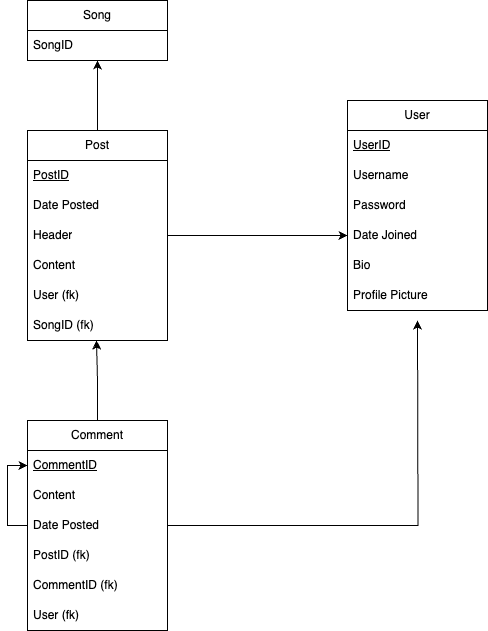

The diagram above was exported from draw.io. Its source (the exported page's mxGraphModel, read from the mxfile embedded in the PNG):
<mxGraphModel dx="1068" dy="678" grid="1" gridSize="10" guides="1" tooltips="1" connect="1" arrows="1" fold="1" page="1" pageScale="1" pageWidth="850" pageHeight="1100" math="0" shadow="0">
  <root>
    <mxCell id="0" />
    <mxCell id="1" parent="0" />
    <mxCell id="xILhRiLulKTSgAwBUvCi-1" value="Song" style="swimlane;fontStyle=0;childLayout=stackLayout;horizontal=1;startSize=30;horizontalStack=0;resizeParent=1;resizeParentMax=0;resizeLast=0;collapsible=1;marginBottom=0;whiteSpace=wrap;html=1;" vertex="1" parent="1">
      <mxGeometry x="330" y="30" width="140" height="60" as="geometry" />
    </mxCell>
    <mxCell id="xILhRiLulKTSgAwBUvCi-2" value="SongID" style="text;strokeColor=none;fillColor=none;align=left;verticalAlign=middle;spacingLeft=4;spacingRight=4;overflow=hidden;points=[[0,0.5],[1,0.5]];portConstraint=eastwest;rotatable=0;whiteSpace=wrap;html=1;" vertex="1" parent="xILhRiLulKTSgAwBUvCi-1">
      <mxGeometry y="30" width="140" height="30" as="geometry" />
    </mxCell>
    <mxCell id="xILhRiLulKTSgAwBUvCi-5" value="Post" style="swimlane;fontStyle=0;childLayout=stackLayout;horizontal=1;startSize=30;horizontalStack=0;resizeParent=1;resizeParentMax=0;resizeLast=0;collapsible=1;marginBottom=0;whiteSpace=wrap;html=1;" vertex="1" parent="1">
      <mxGeometry x="330" y="160" width="140" height="210" as="geometry" />
    </mxCell>
    <mxCell id="xILhRiLulKTSgAwBUvCi-6" value="&lt;u&gt;PostID&lt;/u&gt;" style="text;strokeColor=none;fillColor=none;align=left;verticalAlign=middle;spacingLeft=4;spacingRight=4;overflow=hidden;points=[[0,0.5],[1,0.5]];portConstraint=eastwest;rotatable=0;whiteSpace=wrap;html=1;" vertex="1" parent="xILhRiLulKTSgAwBUvCi-5">
      <mxGeometry y="30" width="140" height="30" as="geometry" />
    </mxCell>
    <mxCell id="xILhRiLulKTSgAwBUvCi-7" value="Date Posted" style="text;strokeColor=none;fillColor=none;align=left;verticalAlign=middle;spacingLeft=4;spacingRight=4;overflow=hidden;points=[[0,0.5],[1,0.5]];portConstraint=eastwest;rotatable=0;whiteSpace=wrap;html=1;" vertex="1" parent="xILhRiLulKTSgAwBUvCi-5">
      <mxGeometry y="60" width="140" height="30" as="geometry" />
    </mxCell>
    <mxCell id="xILhRiLulKTSgAwBUvCi-18" value="Header" style="text;strokeColor=none;fillColor=none;align=left;verticalAlign=middle;spacingLeft=4;spacingRight=4;overflow=hidden;points=[[0,0.5],[1,0.5]];portConstraint=eastwest;rotatable=0;whiteSpace=wrap;html=1;" vertex="1" parent="xILhRiLulKTSgAwBUvCi-5">
      <mxGeometry y="90" width="140" height="30" as="geometry" />
    </mxCell>
    <mxCell id="xILhRiLulKTSgAwBUvCi-17" value="Content" style="text;strokeColor=none;fillColor=none;align=left;verticalAlign=middle;spacingLeft=4;spacingRight=4;overflow=hidden;points=[[0,0.5],[1,0.5]];portConstraint=eastwest;rotatable=0;whiteSpace=wrap;html=1;" vertex="1" parent="xILhRiLulKTSgAwBUvCi-5">
      <mxGeometry y="120" width="140" height="30" as="geometry" />
    </mxCell>
    <mxCell id="xILhRiLulKTSgAwBUvCi-12" value="User (fk)" style="text;strokeColor=none;fillColor=none;align=left;verticalAlign=middle;spacingLeft=4;spacingRight=4;overflow=hidden;points=[[0,0.5],[1,0.5]];portConstraint=eastwest;rotatable=0;whiteSpace=wrap;html=1;" vertex="1" parent="xILhRiLulKTSgAwBUvCi-5">
      <mxGeometry y="150" width="140" height="30" as="geometry" />
    </mxCell>
    <mxCell id="xILhRiLulKTSgAwBUvCi-9" value="SongID (fk)" style="text;strokeColor=none;fillColor=none;align=left;verticalAlign=middle;spacingLeft=4;spacingRight=4;overflow=hidden;points=[[0,0.5],[1,0.5]];portConstraint=eastwest;rotatable=0;whiteSpace=wrap;html=1;" vertex="1" parent="xILhRiLulKTSgAwBUvCi-5">
      <mxGeometry y="180" width="140" height="30" as="geometry" />
    </mxCell>
    <mxCell id="xILhRiLulKTSgAwBUvCi-13" value="Comment" style="swimlane;fontStyle=0;childLayout=stackLayout;horizontal=1;startSize=30;horizontalStack=0;resizeParent=1;resizeParentMax=0;resizeLast=0;collapsible=1;marginBottom=0;whiteSpace=wrap;html=1;" vertex="1" parent="1">
      <mxGeometry x="330" y="450" width="140" height="210" as="geometry" />
    </mxCell>
    <mxCell id="xILhRiLulKTSgAwBUvCi-14" value="&lt;u&gt;CommentID&lt;/u&gt;" style="text;strokeColor=none;fillColor=none;align=left;verticalAlign=middle;spacingLeft=4;spacingRight=4;overflow=hidden;points=[[0,0.5],[1,0.5]];portConstraint=eastwest;rotatable=0;whiteSpace=wrap;html=1;" vertex="1" parent="xILhRiLulKTSgAwBUvCi-13">
      <mxGeometry y="30" width="140" height="30" as="geometry" />
    </mxCell>
    <mxCell id="xILhRiLulKTSgAwBUvCi-15" value="Content" style="text;strokeColor=none;fillColor=none;align=left;verticalAlign=middle;spacingLeft=4;spacingRight=4;overflow=hidden;points=[[0,0.5],[1,0.5]];portConstraint=eastwest;rotatable=0;whiteSpace=wrap;html=1;" vertex="1" parent="xILhRiLulKTSgAwBUvCi-13">
      <mxGeometry y="60" width="140" height="30" as="geometry" />
    </mxCell>
    <mxCell id="xILhRiLulKTSgAwBUvCi-35" style="edgeStyle=orthogonalEdgeStyle;rounded=0;orthogonalLoop=1;jettySize=auto;html=1;exitX=1;exitY=0.5;exitDx=0;exitDy=0;" edge="1" parent="xILhRiLulKTSgAwBUvCi-13" source="xILhRiLulKTSgAwBUvCi-19">
      <mxGeometry relative="1" as="geometry">
        <mxPoint x="390" y="-100" as="targetPoint" />
      </mxGeometry>
    </mxCell>
    <mxCell id="xILhRiLulKTSgAwBUvCi-36" style="edgeStyle=orthogonalEdgeStyle;rounded=0;orthogonalLoop=1;jettySize=auto;html=1;exitX=0;exitY=0.5;exitDx=0;exitDy=0;entryX=0;entryY=0.5;entryDx=0;entryDy=0;" edge="1" parent="xILhRiLulKTSgAwBUvCi-13" source="xILhRiLulKTSgAwBUvCi-19" target="xILhRiLulKTSgAwBUvCi-14">
      <mxGeometry relative="1" as="geometry" />
    </mxCell>
    <mxCell id="xILhRiLulKTSgAwBUvCi-19" value="Date Posted" style="text;strokeColor=none;fillColor=none;align=left;verticalAlign=middle;spacingLeft=4;spacingRight=4;overflow=hidden;points=[[0,0.5],[1,0.5]];portConstraint=eastwest;rotatable=0;whiteSpace=wrap;html=1;" vertex="1" parent="xILhRiLulKTSgAwBUvCi-13">
      <mxGeometry y="90" width="140" height="30" as="geometry" />
    </mxCell>
    <mxCell id="xILhRiLulKTSgAwBUvCi-16" value="PostID (fk)" style="text;strokeColor=none;fillColor=none;align=left;verticalAlign=middle;spacingLeft=4;spacingRight=4;overflow=hidden;points=[[0,0.5],[1,0.5]];portConstraint=eastwest;rotatable=0;whiteSpace=wrap;html=1;" vertex="1" parent="xILhRiLulKTSgAwBUvCi-13">
      <mxGeometry y="120" width="140" height="30" as="geometry" />
    </mxCell>
    <mxCell id="xILhRiLulKTSgAwBUvCi-21" value="CommentID (fk)" style="text;strokeColor=none;fillColor=none;align=left;verticalAlign=middle;spacingLeft=4;spacingRight=4;overflow=hidden;points=[[0,0.5],[1,0.5]];portConstraint=eastwest;rotatable=0;whiteSpace=wrap;html=1;" vertex="1" parent="xILhRiLulKTSgAwBUvCi-13">
      <mxGeometry y="150" width="140" height="30" as="geometry" />
    </mxCell>
    <mxCell id="xILhRiLulKTSgAwBUvCi-26" value="User (fk)" style="text;strokeColor=none;fillColor=none;align=left;verticalAlign=middle;spacingLeft=4;spacingRight=4;overflow=hidden;points=[[0,0.5],[1,0.5]];portConstraint=eastwest;rotatable=0;whiteSpace=wrap;html=1;" vertex="1" parent="xILhRiLulKTSgAwBUvCi-13">
      <mxGeometry y="180" width="140" height="30" as="geometry" />
    </mxCell>
    <mxCell id="xILhRiLulKTSgAwBUvCi-22" value="User" style="swimlane;fontStyle=0;childLayout=stackLayout;horizontal=1;startSize=30;horizontalStack=0;resizeParent=1;resizeParentMax=0;resizeLast=0;collapsible=1;marginBottom=0;whiteSpace=wrap;html=1;" vertex="1" parent="1">
      <mxGeometry x="650" y="130" width="140" height="210" as="geometry" />
    </mxCell>
    <mxCell id="xILhRiLulKTSgAwBUvCi-27" value="&lt;u&gt;UserID&lt;/u&gt;" style="text;strokeColor=none;fillColor=none;align=left;verticalAlign=middle;spacingLeft=4;spacingRight=4;overflow=hidden;points=[[0,0.5],[1,0.5]];portConstraint=eastwest;rotatable=0;whiteSpace=wrap;html=1;" vertex="1" parent="xILhRiLulKTSgAwBUvCi-22">
      <mxGeometry y="30" width="140" height="30" as="geometry" />
    </mxCell>
    <mxCell id="xILhRiLulKTSgAwBUvCi-24" value="Username" style="text;strokeColor=none;fillColor=none;align=left;verticalAlign=middle;spacingLeft=4;spacingRight=4;overflow=hidden;points=[[0,0.5],[1,0.5]];portConstraint=eastwest;rotatable=0;whiteSpace=wrap;html=1;" vertex="1" parent="xILhRiLulKTSgAwBUvCi-22">
      <mxGeometry y="60" width="140" height="30" as="geometry" />
    </mxCell>
    <mxCell id="xILhRiLulKTSgAwBUvCi-25" value="Password" style="text;strokeColor=none;fillColor=none;align=left;verticalAlign=middle;spacingLeft=4;spacingRight=4;overflow=hidden;points=[[0,0.5],[1,0.5]];portConstraint=eastwest;rotatable=0;whiteSpace=wrap;html=1;" vertex="1" parent="xILhRiLulKTSgAwBUvCi-22">
      <mxGeometry y="90" width="140" height="30" as="geometry" />
    </mxCell>
    <mxCell id="xILhRiLulKTSgAwBUvCi-28" value="Date Joined" style="text;strokeColor=none;fillColor=none;align=left;verticalAlign=middle;spacingLeft=4;spacingRight=4;overflow=hidden;points=[[0,0.5],[1,0.5]];portConstraint=eastwest;rotatable=0;whiteSpace=wrap;html=1;" vertex="1" parent="xILhRiLulKTSgAwBUvCi-22">
      <mxGeometry y="120" width="140" height="30" as="geometry" />
    </mxCell>
    <mxCell id="xILhRiLulKTSgAwBUvCi-29" value="Bio" style="text;strokeColor=none;fillColor=none;align=left;verticalAlign=middle;spacingLeft=4;spacingRight=4;overflow=hidden;points=[[0,0.5],[1,0.5]];portConstraint=eastwest;rotatable=0;whiteSpace=wrap;html=1;" vertex="1" parent="xILhRiLulKTSgAwBUvCi-22">
      <mxGeometry y="150" width="140" height="30" as="geometry" />
    </mxCell>
    <mxCell id="xILhRiLulKTSgAwBUvCi-30" value="Profile Picture" style="text;strokeColor=none;fillColor=none;align=left;verticalAlign=middle;spacingLeft=4;spacingRight=4;overflow=hidden;points=[[0,0.5],[1,0.5]];portConstraint=eastwest;rotatable=0;whiteSpace=wrap;html=1;" vertex="1" parent="xILhRiLulKTSgAwBUvCi-22">
      <mxGeometry y="180" width="140" height="30" as="geometry" />
    </mxCell>
    <mxCell id="xILhRiLulKTSgAwBUvCi-32" style="edgeStyle=orthogonalEdgeStyle;rounded=0;orthogonalLoop=1;jettySize=auto;html=1;exitX=0.5;exitY=0;exitDx=0;exitDy=0;" edge="1" parent="1" source="xILhRiLulKTSgAwBUvCi-5">
      <mxGeometry relative="1" as="geometry">
        <mxPoint x="400" y="90" as="targetPoint" />
      </mxGeometry>
    </mxCell>
    <mxCell id="xILhRiLulKTSgAwBUvCi-33" style="edgeStyle=orthogonalEdgeStyle;rounded=0;orthogonalLoop=1;jettySize=auto;html=1;exitX=0.5;exitY=0;exitDx=0;exitDy=0;" edge="1" parent="1" source="xILhRiLulKTSgAwBUvCi-13">
      <mxGeometry relative="1" as="geometry">
        <mxPoint x="399" y="370" as="targetPoint" />
      </mxGeometry>
    </mxCell>
    <mxCell id="xILhRiLulKTSgAwBUvCi-34" style="edgeStyle=orthogonalEdgeStyle;rounded=0;orthogonalLoop=1;jettySize=auto;html=1;exitX=1;exitY=0.5;exitDx=0;exitDy=0;entryX=0;entryY=0.5;entryDx=0;entryDy=0;" edge="1" parent="1" source="xILhRiLulKTSgAwBUvCi-18" target="xILhRiLulKTSgAwBUvCi-28">
      <mxGeometry relative="1" as="geometry" />
    </mxCell>
  </root>
</mxGraphModel>